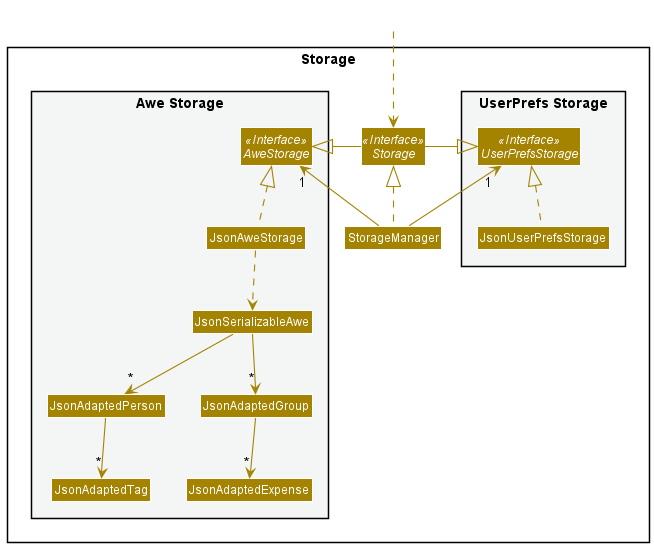

The diagram above was rendered by PlantUML. Its source (embedded in the PNG):
@startuml
!include style.puml
skinparam arrowThickness 1.1
skinparam arrowColor STORAGE_COLOR
skinparam classBackgroundColor STORAGE_COLOR

package Storage{

package "UserPrefs Storage" #F4F6F6{
Interface UserPrefsStorage <<Interface>>
Class JsonUserPrefsStorage
}

Interface Storage <<Interface>>
Class StorageManager

package "Awe Storage" #F4F6F6{
Interface AweStorage <<Interface>>
Class JsonAweStorage
Class JsonSerializableAwe
Class JsonAdaptedPerson
Class JsonAdaptedTag
Class JsonAdaptedGroup
Class JsonAdaptedExpense
}

}

Class HiddenOutside #FFFFFF
HiddenOutside ..> Storage

StorageManager .up.|> Storage
StorageManager -up-> "1" UserPrefsStorage
StorageManager -up-> "1" AweStorage

Storage -left-|> UserPrefsStorage
Storage -right-|> AweStorage

JsonUserPrefsStorage .up.|> UserPrefsStorage
JsonAweStorage .up.|> AweStorage
JsonAweStorage ..> JsonSerializableAwe
JsonSerializableAwe --> "*" JsonAdaptedPerson
JsonSerializableAwe --> "*" JsonAdaptedGroup
JsonAdaptedPerson --> "*" JsonAdaptedTag
JsonAdaptedGroup --> "*" JsonAdaptedExpense

@enduml